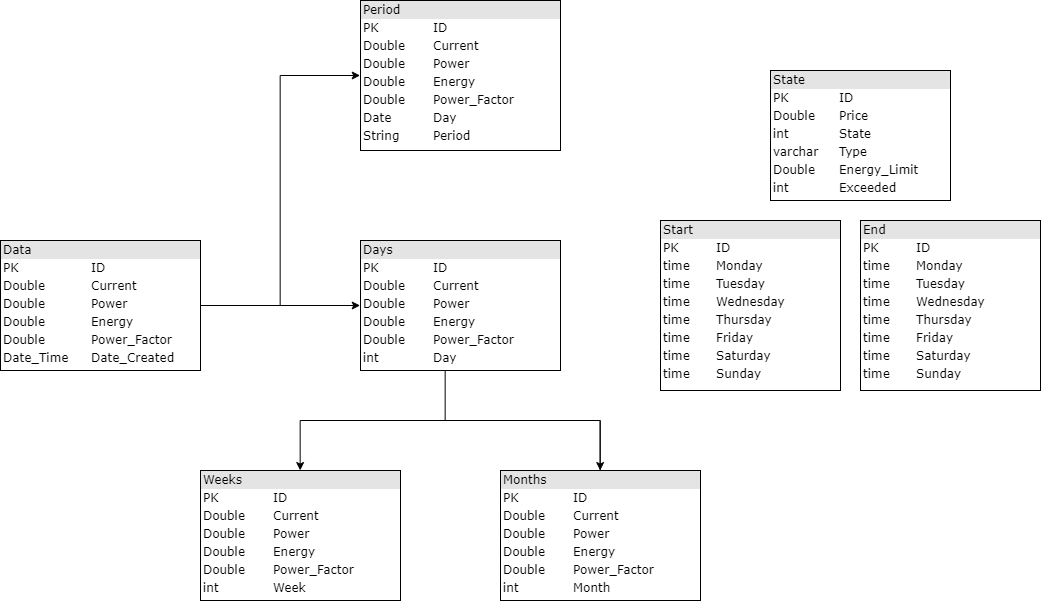

The diagram above was exported from draw.io. Its source (the exported page's mxGraphModel, read from the mxfile embedded in the PNG):
<mxGraphModel dx="1562" dy="670" grid="1" gridSize="10" guides="1" tooltips="1" connect="1" arrows="1" fold="1" page="1" pageScale="1" pageWidth="1100" pageHeight="850" background="#ffffff" math="0" shadow="0">
  <root>
    <mxCell id="0" />
    <mxCell id="1" parent="0" />
    <mxCell id="2" value="&lt;div style=&quot;box-sizing: border-box ; width: 100% ; background: #e4e4e4 ; padding: 2px&quot;&gt;Period&lt;/div&gt;&lt;table style=&quot;width: 100% ; font-size: 1em&quot; cellpadding=&quot;2&quot; cellspacing=&quot;0&quot;&gt;&lt;tbody&gt;&lt;tr&gt;&lt;td&gt;PK&lt;/td&gt;&lt;td&gt;ID&lt;/td&gt;&lt;/tr&gt;&lt;tr&gt;&lt;td&gt;Double&lt;/td&gt;&lt;td&gt;Current&amp;nbsp;&lt;/td&gt;&lt;/tr&gt;&lt;tr&gt;&lt;td&gt;Double&lt;/td&gt;&lt;td&gt;Power&lt;/td&gt;&lt;/tr&gt;&lt;tr&gt;&lt;td&gt;Double&lt;/td&gt;&lt;td&gt;Energy&lt;br&gt;&lt;/td&gt;&lt;/tr&gt;&lt;tr&gt;&lt;td&gt;Double&lt;br&gt;&lt;/td&gt;&lt;td&gt;Power_Factor&lt;br&gt;&lt;/td&gt;&lt;/tr&gt;&lt;tr&gt;&lt;td&gt;Date&lt;/td&gt;&lt;td&gt;Day&lt;/td&gt;&lt;/tr&gt;&lt;tr&gt;&lt;td&gt;String&lt;/td&gt;&lt;td&gt;Period&lt;br&gt;&lt;/td&gt;&lt;/tr&gt;&lt;/tbody&gt;&lt;/table&gt;" style="verticalAlign=top;align=left;overflow=fill;html=1;rounded=0;shadow=0;comic=0;labelBackgroundColor=none;strokeColor=#000000;strokeWidth=1;fillColor=#ffffff;fontFamily=Verdana;fontSize=12;fontColor=#000000;" vertex="1" parent="1">
      <mxGeometry x="400" y="40" width="200" height="150" as="geometry" />
    </mxCell>
    <mxCell id="3" value="&lt;div style=&quot;box-sizing: border-box ; width: 100% ; background: #e4e4e4 ; padding: 2px&quot;&gt;Weeks&lt;/div&gt;&lt;table style=&quot;width: 100% ; font-size: 1em&quot; cellpadding=&quot;2&quot; cellspacing=&quot;0&quot;&gt;&lt;tbody&gt;&lt;tr&gt;&lt;td&gt;PK&lt;/td&gt;&lt;td&gt;ID&lt;/td&gt;&lt;/tr&gt;&lt;tr&gt;&lt;td&gt;Double&lt;/td&gt;&lt;td&gt;Current&amp;nbsp;&lt;/td&gt;&lt;/tr&gt;&lt;tr&gt;&lt;td&gt;Double&lt;/td&gt;&lt;td&gt;Power&lt;/td&gt;&lt;/tr&gt;&lt;tr&gt;&lt;td&gt;Double&lt;/td&gt;&lt;td&gt;Energy&lt;br&gt;&lt;/td&gt;&lt;/tr&gt;&lt;tr&gt;&lt;td&gt;Double&lt;br&gt;&lt;/td&gt;&lt;td&gt;Power_Factor&lt;br&gt;&lt;/td&gt;&lt;/tr&gt;&lt;tr&gt;&lt;td&gt;int&lt;/td&gt;&lt;td&gt;Week&lt;br&gt;&lt;/td&gt;&lt;/tr&gt;&lt;/tbody&gt;&lt;/table&gt;" style="verticalAlign=top;align=left;overflow=fill;html=1;rounded=0;shadow=0;comic=0;labelBackgroundColor=none;strokeColor=#000000;strokeWidth=1;fillColor=#ffffff;fontFamily=Verdana;fontSize=12;fontColor=#000000;" vertex="1" parent="1">
      <mxGeometry x="240" y="510" width="200" height="130" as="geometry" />
    </mxCell>
    <mxCell id="4" style="edgeStyle=orthogonalEdgeStyle;rounded=0;orthogonalLoop=1;jettySize=auto;html=1;entryX=0.5;entryY=0;entryDx=0;entryDy=0;exitX=0.5;exitY=0;exitDx=0;exitDy=0;" edge="1" source="11" target="3" parent="1">
      <mxGeometry relative="1" as="geometry">
        <Array as="points">
          <mxPoint x="640" y="460" />
          <mxPoint x="340" y="460" />
        </Array>
      </mxGeometry>
    </mxCell>
    <mxCell id="5" style="edgeStyle=orthogonalEdgeStyle;rounded=0;orthogonalLoop=1;jettySize=auto;html=1;entryX=0.5;entryY=0;entryDx=0;entryDy=0;exitX=0.425;exitY=1;exitDx=0;exitDy=0;exitPerimeter=0;" edge="1" source="6" target="11" parent="1">
      <mxGeometry relative="1" as="geometry">
        <mxPoint x="480" y="420" as="sourcePoint" />
      </mxGeometry>
    </mxCell>
    <mxCell id="6" value="&lt;div style=&quot;box-sizing: border-box ; width: 100% ; background: #e4e4e4 ; padding: 2px&quot;&gt;Days&lt;/div&gt;&lt;table style=&quot;width: 100% ; font-size: 1em&quot; cellpadding=&quot;2&quot; cellspacing=&quot;0&quot;&gt;&lt;tbody&gt;&lt;tr&gt;&lt;td&gt;PK&lt;/td&gt;&lt;td&gt;ID&lt;/td&gt;&lt;/tr&gt;&lt;tr&gt;&lt;td&gt;Double&lt;/td&gt;&lt;td&gt;Current&amp;nbsp;&lt;/td&gt;&lt;/tr&gt;&lt;tr&gt;&lt;td&gt;Double&lt;/td&gt;&lt;td&gt;Power&lt;/td&gt;&lt;/tr&gt;&lt;tr&gt;&lt;td&gt;Double&lt;/td&gt;&lt;td&gt;Energy&lt;br&gt;&lt;/td&gt;&lt;/tr&gt;&lt;tr&gt;&lt;td&gt;Double&lt;br&gt;&lt;/td&gt;&lt;td&gt;Power_Factor&lt;br&gt;&lt;/td&gt;&lt;/tr&gt;&lt;tr&gt;&lt;td&gt;int&lt;/td&gt;&lt;td&gt;Day&lt;br&gt;&lt;/td&gt;&lt;/tr&gt;&lt;/tbody&gt;&lt;/table&gt;" style="verticalAlign=top;align=left;overflow=fill;html=1;rounded=0;shadow=0;comic=0;labelBackgroundColor=none;strokeColor=#000000;strokeWidth=1;fillColor=#ffffff;fontFamily=Verdana;fontSize=12;fontColor=#000000;" vertex="1" parent="1">
      <mxGeometry x="400" y="280" width="200" height="130" as="geometry" />
    </mxCell>
    <mxCell id="7" style="edgeStyle=orthogonalEdgeStyle;rounded=0;orthogonalLoop=1;jettySize=auto;html=1;entryX=0;entryY=0.5;entryDx=0;entryDy=0;" edge="1" source="9" target="6" parent="1">
      <mxGeometry relative="1" as="geometry" />
    </mxCell>
    <mxCell id="8" style="edgeStyle=orthogonalEdgeStyle;rounded=0;orthogonalLoop=1;jettySize=auto;html=1;entryX=0;entryY=0.5;entryDx=0;entryDy=0;" edge="1" source="9" target="2" parent="1">
      <mxGeometry relative="1" as="geometry" />
    </mxCell>
    <mxCell id="9" value="&lt;div style=&quot;box-sizing: border-box ; width: 100% ; background: #e4e4e4 ; padding: 2px&quot;&gt;Data&lt;/div&gt;&lt;table style=&quot;width: 100% ; font-size: 1em&quot; cellpadding=&quot;2&quot; cellspacing=&quot;0&quot;&gt;&lt;tbody&gt;&lt;tr&gt;&lt;td&gt;PK&lt;/td&gt;&lt;td&gt;ID&lt;/td&gt;&lt;/tr&gt;&lt;tr&gt;&lt;td&gt;Double&lt;/td&gt;&lt;td&gt;Current&amp;nbsp;&lt;/td&gt;&lt;/tr&gt;&lt;tr&gt;&lt;td&gt;Double&lt;/td&gt;&lt;td&gt;Power&lt;/td&gt;&lt;/tr&gt;&lt;tr&gt;&lt;td&gt;Double&lt;/td&gt;&lt;td&gt;Energy&lt;br&gt;&lt;/td&gt;&lt;/tr&gt;&lt;tr&gt;&lt;td&gt;Double&lt;br&gt;&lt;/td&gt;&lt;td&gt;Power_Factor&lt;br&gt;&lt;/td&gt;&lt;/tr&gt;&lt;tr&gt;&lt;td&gt;Date_Time&lt;/td&gt;&lt;td&gt;Date_Created&lt;br&gt;&lt;/td&gt;&lt;/tr&gt;&lt;/tbody&gt;&lt;/table&gt;" style="verticalAlign=top;align=left;overflow=fill;html=1;rounded=0;shadow=0;comic=0;labelBackgroundColor=none;strokeColor=#000000;strokeWidth=1;fillColor=#ffffff;fontFamily=Verdana;fontSize=12;fontColor=#000000;" vertex="1" parent="1">
      <mxGeometry x="40" y="280" width="200" height="130" as="geometry" />
    </mxCell>
    <mxCell id="10" value="&lt;div style=&quot;box-sizing: border-box ; width: 100% ; background: #e4e4e4 ; padding: 2px&quot;&gt;State&lt;/div&gt;&lt;table style=&quot;width: 100% ; font-size: 1em&quot; cellpadding=&quot;2&quot; cellspacing=&quot;0&quot;&gt;&lt;tbody&gt;&lt;tr&gt;&lt;td&gt;PK&lt;/td&gt;&lt;td&gt;ID&lt;/td&gt;&lt;/tr&gt;&lt;tr&gt;&lt;td&gt;Double&lt;/td&gt;&lt;td&gt;Price&amp;nbsp;&lt;/td&gt;&lt;/tr&gt;&lt;tr&gt;&lt;td&gt;int&lt;br&gt;&lt;/td&gt;&lt;td&gt;State&lt;/td&gt;&lt;/tr&gt;&lt;tr&gt;&lt;td&gt;varchar&lt;br&gt;&lt;/td&gt;&lt;td&gt;Type&lt;br&gt;&lt;/td&gt;&lt;/tr&gt;&lt;tr&gt;&lt;td&gt;Double&lt;/td&gt;&lt;td&gt;Energy_Limit&lt;/td&gt;&lt;/tr&gt;&lt;tr&gt;&lt;td&gt;int&lt;/td&gt;&lt;td&gt;Exceeded&lt;br&gt;&lt;/td&gt;&lt;/tr&gt;&lt;/tbody&gt;&lt;/table&gt;" style="verticalAlign=top;align=left;overflow=fill;html=1;rounded=0;shadow=0;comic=0;labelBackgroundColor=none;strokeColor=#000000;strokeWidth=1;fillColor=#ffffff;fontFamily=Verdana;fontSize=12;fontColor=#000000;" vertex="1" parent="1">
      <mxGeometry x="810" y="110" width="180" height="130" as="geometry" />
    </mxCell>
    <mxCell id="11" value="&lt;div style=&quot;box-sizing: border-box ; width: 100% ; background: #e4e4e4 ; padding: 2px&quot;&gt;Months&lt;/div&gt;&lt;table style=&quot;width: 100% ; font-size: 1em&quot; cellpadding=&quot;2&quot; cellspacing=&quot;0&quot;&gt;&lt;tbody&gt;&lt;tr&gt;&lt;td&gt;PK&lt;/td&gt;&lt;td&gt;ID&lt;/td&gt;&lt;/tr&gt;&lt;tr&gt;&lt;td&gt;Double&lt;/td&gt;&lt;td&gt;Current&amp;nbsp;&lt;/td&gt;&lt;/tr&gt;&lt;tr&gt;&lt;td&gt;Double&lt;/td&gt;&lt;td&gt;Power&lt;/td&gt;&lt;/tr&gt;&lt;tr&gt;&lt;td&gt;Double&lt;/td&gt;&lt;td&gt;Energy&lt;br&gt;&lt;/td&gt;&lt;/tr&gt;&lt;tr&gt;&lt;td&gt;Double&lt;br&gt;&lt;/td&gt;&lt;td&gt;Power_Factor&lt;br&gt;&lt;/td&gt;&lt;/tr&gt;&lt;tr&gt;&lt;td&gt;int&lt;/td&gt;&lt;td&gt;Month&lt;/td&gt;&lt;/tr&gt;&lt;/tbody&gt;&lt;/table&gt;" style="verticalAlign=top;align=left;overflow=fill;html=1;rounded=0;shadow=0;comic=0;labelBackgroundColor=none;strokeColor=#000000;strokeWidth=1;fillColor=#ffffff;fontFamily=Verdana;fontSize=12;fontColor=#000000;" vertex="1" parent="1">
      <mxGeometry x="540" y="510" width="200" height="130" as="geometry" />
    </mxCell>
    <mxCell id="12" value="&lt;div style=&quot;box-sizing: border-box ; width: 100% ; background: #e4e4e4 ; padding: 2px&quot;&gt;End&lt;/div&gt;&lt;table style=&quot;width: 100% ; font-size: 1em&quot; cellpadding=&quot;2&quot; cellspacing=&quot;0&quot;&gt;&lt;tbody&gt;&lt;tr&gt;&lt;td&gt;PK&lt;/td&gt;&lt;td&gt;ID&lt;/td&gt;&lt;/tr&gt;&lt;tr&gt;&lt;td&gt;time&lt;br&gt;&lt;/td&gt;&lt;td&gt;Monday&amp;nbsp;&lt;/td&gt;&lt;/tr&gt;&lt;tr&gt;&lt;td&gt;time&lt;br&gt;&lt;/td&gt;&lt;td&gt;Tuesday&lt;br&gt;&lt;/td&gt;&lt;/tr&gt;&lt;tr&gt;&lt;td&gt;time&lt;br&gt;&lt;/td&gt;&lt;td&gt;Wednesday&lt;br&gt;&lt;/td&gt;&lt;/tr&gt;&lt;tr&gt;&lt;td&gt;time&lt;br&gt;&lt;/td&gt;&lt;td&gt;Thursday&lt;br&gt;&lt;/td&gt;&lt;/tr&gt;&lt;tr&gt;&lt;td&gt;time&lt;br&gt;&lt;/td&gt;&lt;td&gt;Friday&lt;br&gt;&lt;/td&gt;&lt;/tr&gt;&lt;tr&gt;&lt;td&gt;time&lt;br&gt;&lt;/td&gt;&lt;td&gt;Saturday&lt;br&gt;&lt;/td&gt;&lt;/tr&gt;&lt;tr&gt;&lt;td&gt;time&lt;/td&gt;&lt;td&gt;Sunday&lt;br&gt;&lt;/td&gt;&lt;/tr&gt;&lt;/tbody&gt;&lt;/table&gt;" style="verticalAlign=top;align=left;overflow=fill;html=1;rounded=0;shadow=0;comic=0;labelBackgroundColor=none;strokeColor=#000000;strokeWidth=1;fillColor=#ffffff;fontFamily=Verdana;fontSize=12;fontColor=#000000;" vertex="1" parent="1">
      <mxGeometry x="900" y="260" width="180" height="170" as="geometry" />
    </mxCell>
    <mxCell id="13" value="&lt;div style=&quot;box-sizing: border-box ; width: 100% ; background: #e4e4e4 ; padding: 2px&quot;&gt;Start&lt;/div&gt;&lt;table style=&quot;width: 100% ; font-size: 1em&quot; cellpadding=&quot;2&quot; cellspacing=&quot;0&quot;&gt;&lt;tbody&gt;&lt;tr&gt;&lt;td&gt;PK&lt;/td&gt;&lt;td&gt;ID&lt;/td&gt;&lt;/tr&gt;&lt;tr&gt;&lt;td&gt;time&lt;br&gt;&lt;/td&gt;&lt;td&gt;Monday&amp;nbsp;&lt;/td&gt;&lt;/tr&gt;&lt;tr&gt;&lt;td&gt;time&lt;br&gt;&lt;/td&gt;&lt;td&gt;Tuesday&lt;br&gt;&lt;/td&gt;&lt;/tr&gt;&lt;tr&gt;&lt;td&gt;time&lt;br&gt;&lt;/td&gt;&lt;td&gt;Wednesday&lt;br&gt;&lt;/td&gt;&lt;/tr&gt;&lt;tr&gt;&lt;td&gt;time&lt;br&gt;&lt;/td&gt;&lt;td&gt;Thursday&lt;br&gt;&lt;/td&gt;&lt;/tr&gt;&lt;tr&gt;&lt;td&gt;time&lt;br&gt;&lt;/td&gt;&lt;td&gt;Friday&lt;br&gt;&lt;/td&gt;&lt;/tr&gt;&lt;tr&gt;&lt;td&gt;time&lt;br&gt;&lt;/td&gt;&lt;td&gt;Saturday&lt;br&gt;&lt;/td&gt;&lt;/tr&gt;&lt;tr&gt;&lt;td&gt;time&lt;/td&gt;&lt;td&gt;Sunday&lt;br&gt;&lt;/td&gt;&lt;/tr&gt;&lt;/tbody&gt;&lt;/table&gt;" style="verticalAlign=top;align=left;overflow=fill;html=1;rounded=0;shadow=0;comic=0;labelBackgroundColor=none;strokeColor=#000000;strokeWidth=1;fillColor=#ffffff;fontFamily=Verdana;fontSize=12;fontColor=#000000;" vertex="1" parent="1">
      <mxGeometry x="700" y="260" width="180" height="170" as="geometry" />
    </mxCell>
  </root>
</mxGraphModel>